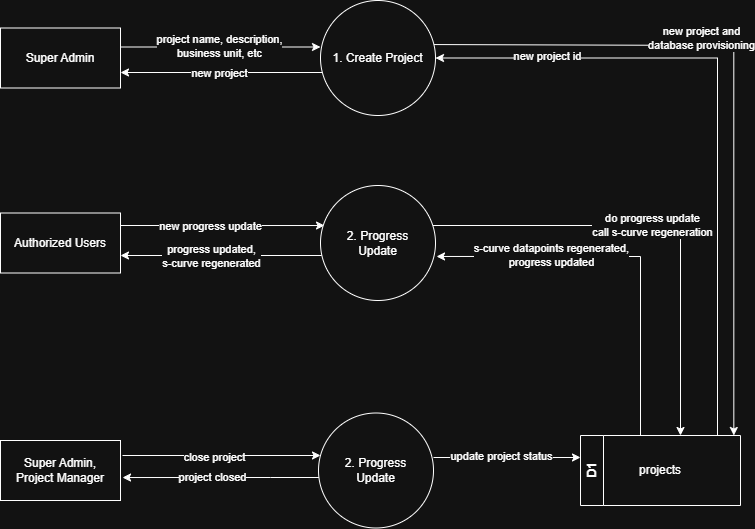

The diagram above was exported from draw.io. Its source (the exported page's mxGraphModel, read from the mxfile embedded in the PNG):
<mxGraphModel dx="1216" dy="1138" grid="1" gridSize="10" guides="1" tooltips="1" connect="1" arrows="1" fold="1" page="1" pageScale="1" pageWidth="850" pageHeight="1100" math="0" shadow="0">
  <root>
    <mxCell id="apGV5U5xibZgr0iQ0JkD-0" />
    <mxCell id="apGV5U5xibZgr0iQ0JkD-1" parent="apGV5U5xibZgr0iQ0JkD-0" />
    <mxCell id="i9q9tz7nhtVnEKteGlJR-2" value="" style="edgeStyle=orthogonalEdgeStyle;rounded=0;orthogonalLoop=1;jettySize=auto;html=1;" edge="1" parent="apGV5U5xibZgr0iQ0JkD-1">
      <mxGeometry relative="1" as="geometry">
        <mxPoint x="372.7277442494833" y="107" as="sourcePoint" />
        <mxPoint x="170" y="107" as="targetPoint" />
        <Array as="points">
          <mxPoint x="250" y="107" />
          <mxPoint x="250" y="107" />
        </Array>
      </mxGeometry>
    </mxCell>
    <mxCell id="i9q9tz7nhtVnEKteGlJR-8" value="new project" style="edgeLabel;html=1;align=center;verticalAlign=middle;resizable=0;points=[];" vertex="1" connectable="0" parent="i9q9tz7nhtVnEKteGlJR-2">
      <mxGeometry x="0.0259" y="-3" relative="1" as="geometry">
        <mxPoint y="3" as="offset" />
      </mxGeometry>
    </mxCell>
    <mxCell id="i9q9tz7nhtVnEKteGlJR-6" style="edgeStyle=orthogonalEdgeStyle;rounded=0;orthogonalLoop=1;jettySize=auto;html=1;exitX=0.974;exitY=0.383;exitDx=0;exitDy=0;exitPerimeter=0;" edge="1" parent="apGV5U5xibZgr0iQ0JkD-1" source="i9q9tz7nhtVnEKteGlJR-0">
      <mxGeometry relative="1" as="geometry">
        <mxPoint x="783.33" y="470" as="targetPoint" />
        <mxPoint x="519.9950000000001" y="79.04500000000007" as="sourcePoint" />
        <Array as="points">
          <mxPoint x="783" y="80" />
        </Array>
      </mxGeometry>
    </mxCell>
    <mxCell id="i9q9tz7nhtVnEKteGlJR-7" value="new project and&lt;br&gt;database provisioning" style="edgeLabel;html=1;align=center;verticalAlign=middle;resizable=0;points=[];" vertex="1" connectable="0" parent="i9q9tz7nhtVnEKteGlJR-6">
      <mxGeometry x="-0.2158" y="1" relative="1" as="geometry">
        <mxPoint x="-3" y="-6" as="offset" />
      </mxGeometry>
    </mxCell>
    <mxCell id="i9q9tz7nhtVnEKteGlJR-0" value="1. Create Project" style="ellipse;whiteSpace=wrap;html=1;aspect=fixed;" vertex="1" parent="apGV5U5xibZgr0iQ0JkD-1">
      <mxGeometry x="370" y="35" width="115" height="115" as="geometry" />
    </mxCell>
    <mxCell id="i9q9tz7nhtVnEKteGlJR-9" style="edgeStyle=orthogonalEdgeStyle;rounded=0;orthogonalLoop=1;jettySize=auto;html=1;entryX=0;entryY=0.5;entryDx=0;entryDy=0;" edge="1" parent="apGV5U5xibZgr0iQ0JkD-1">
      <mxGeometry relative="1" as="geometry">
        <mxPoint x="170" y="81.5" as="sourcePoint" />
        <mxPoint x="370" y="81.5" as="targetPoint" />
      </mxGeometry>
    </mxCell>
    <mxCell id="i9q9tz7nhtVnEKteGlJR-10" value="project name, description,&lt;br&gt;business unit, etc" style="edgeLabel;html=1;align=center;verticalAlign=middle;resizable=0;points=[];" vertex="1" connectable="0" parent="i9q9tz7nhtVnEKteGlJR-9">
      <mxGeometry x="-0.0222" y="2" relative="1" as="geometry">
        <mxPoint y="1" as="offset" />
      </mxGeometry>
    </mxCell>
    <mxCell id="i9q9tz7nhtVnEKteGlJR-1" value="Super Admin" style="whiteSpace=wrap;html=1;" vertex="1" parent="apGV5U5xibZgr0iQ0JkD-1">
      <mxGeometry x="50" y="62.5" width="120" height="60" as="geometry" />
    </mxCell>
    <mxCell id="i9q9tz7nhtVnEKteGlJR-3" value="D1" style="swimlane;horizontal=0;whiteSpace=wrap;html=1;" vertex="1" parent="apGV5U5xibZgr0iQ0JkD-1">
      <mxGeometry x="630" y="470" width="160" height="70" as="geometry" />
    </mxCell>
    <mxCell id="i9q9tz7nhtVnEKteGlJR-5" value="projects" style="text;html=1;whiteSpace=wrap;strokeColor=none;fillColor=none;align=center;verticalAlign=middle;rounded=0;" vertex="1" parent="i9q9tz7nhtVnEKteGlJR-3">
      <mxGeometry x="50" y="20" width="60" height="30" as="geometry" />
    </mxCell>
    <mxCell id="i9q9tz7nhtVnEKteGlJR-11" style="edgeStyle=orthogonalEdgeStyle;rounded=0;orthogonalLoop=1;jettySize=auto;html=1;entryX=1;entryY=0.5;entryDx=0;entryDy=0;" edge="1" parent="apGV5U5xibZgr0iQ0JkD-1" target="i9q9tz7nhtVnEKteGlJR-0">
      <mxGeometry relative="1" as="geometry">
        <mxPoint x="767" y="470" as="sourcePoint" />
        <mxPoint x="569.9950000000001" y="98.0150000000001" as="targetPoint" />
        <Array as="points">
          <mxPoint x="767" y="93" />
        </Array>
      </mxGeometry>
    </mxCell>
    <mxCell id="i9q9tz7nhtVnEKteGlJR-12" value="new project id" style="edgeLabel;html=1;align=center;verticalAlign=middle;resizable=0;points=[];" vertex="1" connectable="0" parent="i9q9tz7nhtVnEKteGlJR-11">
      <mxGeometry x="0.6606" y="1" relative="1" as="geometry">
        <mxPoint y="-3" as="offset" />
      </mxGeometry>
    </mxCell>
    <mxCell id="i9q9tz7nhtVnEKteGlJR-15" style="edgeStyle=orthogonalEdgeStyle;rounded=0;orthogonalLoop=1;jettySize=auto;html=1;entryX=0.035;entryY=0.348;entryDx=0;entryDy=0;entryPerimeter=0;" edge="1" parent="apGV5U5xibZgr0iQ0JkD-1" target="i9q9tz7nhtVnEKteGlJR-14">
      <mxGeometry relative="1" as="geometry">
        <mxPoint x="170" y="260" as="sourcePoint" />
        <mxPoint x="370" y="260" as="targetPoint" />
      </mxGeometry>
    </mxCell>
    <mxCell id="i9q9tz7nhtVnEKteGlJR-16" value="new progress update" style="edgeLabel;html=1;align=center;verticalAlign=middle;resizable=0;points=[];" vertex="1" connectable="0" parent="i9q9tz7nhtVnEKteGlJR-15">
      <mxGeometry x="-0.1178" y="-1" relative="1" as="geometry">
        <mxPoint y="-1" as="offset" />
      </mxGeometry>
    </mxCell>
    <mxCell id="i9q9tz7nhtVnEKteGlJR-13" value="Authorized Users" style="whiteSpace=wrap;html=1;" vertex="1" parent="apGV5U5xibZgr0iQ0JkD-1">
      <mxGeometry x="50" y="247.5" width="120" height="60" as="geometry" />
    </mxCell>
    <mxCell id="i9q9tz7nhtVnEKteGlJR-17" style="edgeStyle=orthogonalEdgeStyle;rounded=0;orthogonalLoop=1;jettySize=auto;html=1;" edge="1" parent="apGV5U5xibZgr0iQ0JkD-1" source="i9q9tz7nhtVnEKteGlJR-14" target="i9q9tz7nhtVnEKteGlJR-13">
      <mxGeometry relative="1" as="geometry">
        <Array as="points">
          <mxPoint x="260" y="290" />
          <mxPoint x="260" y="290" />
        </Array>
      </mxGeometry>
    </mxCell>
    <mxCell id="i9q9tz7nhtVnEKteGlJR-18" value="progress updated,&lt;br&gt;s-curve regenerated" style="edgeLabel;html=1;align=center;verticalAlign=middle;resizable=0;points=[];" vertex="1" connectable="0" parent="i9q9tz7nhtVnEKteGlJR-17">
      <mxGeometry x="0.1657" y="3" relative="1" as="geometry">
        <mxPoint x="6" y="-3" as="offset" />
      </mxGeometry>
    </mxCell>
    <mxCell id="i9q9tz7nhtVnEKteGlJR-27" style="edgeStyle=orthogonalEdgeStyle;rounded=0;orthogonalLoop=1;jettySize=auto;html=1;" edge="1" parent="apGV5U5xibZgr0iQ0JkD-1" source="i9q9tz7nhtVnEKteGlJR-14">
      <mxGeometry relative="1" as="geometry">
        <mxPoint x="730" y="470" as="targetPoint" />
        <Array as="points">
          <mxPoint x="730" y="260" />
        </Array>
      </mxGeometry>
    </mxCell>
    <mxCell id="i9q9tz7nhtVnEKteGlJR-30" value="do progress update&lt;br&gt;call s-curve regeneration" style="edgeLabel;html=1;align=center;verticalAlign=middle;resizable=0;points=[];" vertex="1" connectable="0" parent="i9q9tz7nhtVnEKteGlJR-27">
      <mxGeometry x="0.03" y="1" relative="1" as="geometry">
        <mxPoint x="-17" as="offset" />
      </mxGeometry>
    </mxCell>
    <mxCell id="i9q9tz7nhtVnEKteGlJR-14" value="2. Progress &lt;br&gt;Update" style="ellipse;whiteSpace=wrap;html=1;aspect=fixed;" vertex="1" parent="apGV5U5xibZgr0iQ0JkD-1">
      <mxGeometry x="370" y="220" width="115" height="115" as="geometry" />
    </mxCell>
    <mxCell id="i9q9tz7nhtVnEKteGlJR-25" style="edgeStyle=orthogonalEdgeStyle;rounded=0;orthogonalLoop=1;jettySize=auto;html=1;" edge="1" parent="apGV5U5xibZgr0iQ0JkD-1">
      <mxGeometry relative="1" as="geometry">
        <mxPoint x="483" y="492" as="sourcePoint" />
        <mxPoint x="630" y="492" as="targetPoint" />
      </mxGeometry>
    </mxCell>
    <mxCell id="i9q9tz7nhtVnEKteGlJR-26" value="update project status" style="edgeLabel;html=1;align=center;verticalAlign=middle;resizable=0;points=[];" vertex="1" connectable="0" parent="i9q9tz7nhtVnEKteGlJR-25">
      <mxGeometry x="-0.0884" y="2" relative="1" as="geometry">
        <mxPoint as="offset" />
      </mxGeometry>
    </mxCell>
    <mxCell id="i9q9tz7nhtVnEKteGlJR-19" value="2. Progress &lt;br&gt;Update" style="ellipse;whiteSpace=wrap;html=1;aspect=fixed;" vertex="1" parent="apGV5U5xibZgr0iQ0JkD-1">
      <mxGeometry x="368" y="447.5" width="115" height="115" as="geometry" />
    </mxCell>
    <mxCell id="i9q9tz7nhtVnEKteGlJR-21" style="edgeStyle=orthogonalEdgeStyle;rounded=0;orthogonalLoop=1;jettySize=auto;html=1;entryX=0;entryY=0.5;entryDx=0;entryDy=0;" edge="1" parent="apGV5U5xibZgr0iQ0JkD-1">
      <mxGeometry relative="1" as="geometry">
        <mxPoint x="172" y="490" as="sourcePoint" />
        <mxPoint x="370" y="490" as="targetPoint" />
      </mxGeometry>
    </mxCell>
    <mxCell id="i9q9tz7nhtVnEKteGlJR-22" value="close project" style="edgeLabel;html=1;align=center;verticalAlign=middle;resizable=0;points=[];" vertex="1" connectable="0" parent="i9q9tz7nhtVnEKteGlJR-21">
      <mxGeometry x="-0.0808" y="-1" relative="1" as="geometry">
        <mxPoint as="offset" />
      </mxGeometry>
    </mxCell>
    <mxCell id="i9q9tz7nhtVnEKteGlJR-20" value="Super Admin, &lt;br&gt;Project Manager" style="whiteSpace=wrap;html=1;" vertex="1" parent="apGV5U5xibZgr0iQ0JkD-1">
      <mxGeometry x="50" y="475" width="120" height="60" as="geometry" />
    </mxCell>
    <mxCell id="i9q9tz7nhtVnEKteGlJR-23" style="edgeStyle=orthogonalEdgeStyle;rounded=0;orthogonalLoop=1;jettySize=auto;html=1;entryX=1.017;entryY=0.617;entryDx=0;entryDy=0;entryPerimeter=0;" edge="1" parent="apGV5U5xibZgr0iQ0JkD-1" source="i9q9tz7nhtVnEKteGlJR-19" target="i9q9tz7nhtVnEKteGlJR-20">
      <mxGeometry relative="1" as="geometry">
        <Array as="points">
          <mxPoint x="320" y="512" />
          <mxPoint x="320" y="512" />
        </Array>
      </mxGeometry>
    </mxCell>
    <mxCell id="i9q9tz7nhtVnEKteGlJR-24" value="project closed" style="edgeLabel;html=1;align=center;verticalAlign=middle;resizable=0;points=[];" vertex="1" connectable="0" parent="i9q9tz7nhtVnEKteGlJR-23">
      <mxGeometry x="0.145" y="-3" relative="1" as="geometry">
        <mxPoint x="5" y="2" as="offset" />
      </mxGeometry>
    </mxCell>
    <mxCell id="i9q9tz7nhtVnEKteGlJR-29" style="edgeStyle=orthogonalEdgeStyle;rounded=0;orthogonalLoop=1;jettySize=auto;html=1;entryX=1.009;entryY=0.617;entryDx=0;entryDy=0;entryPerimeter=0;" edge="1" parent="apGV5U5xibZgr0iQ0JkD-1" source="i9q9tz7nhtVnEKteGlJR-3" target="i9q9tz7nhtVnEKteGlJR-14">
      <mxGeometry relative="1" as="geometry">
        <Array as="points">
          <mxPoint x="690" y="291" />
        </Array>
      </mxGeometry>
    </mxCell>
    <mxCell id="i9q9tz7nhtVnEKteGlJR-31" value="s-curve datapoints regenerated,&lt;br&gt;progress updated" style="edgeLabel;html=1;align=center;verticalAlign=middle;resizable=0;points=[];" vertex="1" connectable="0" parent="i9q9tz7nhtVnEKteGlJR-29">
      <mxGeometry x="0.269" y="-1" relative="1" as="geometry">
        <mxPoint x="-26" as="offset" />
      </mxGeometry>
    </mxCell>
  </root>
</mxGraphModel>